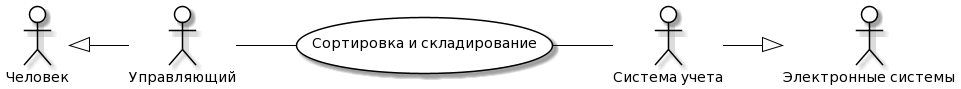

The diagram above was rendered by PlantUML. Its source (embedded in the PNG):
@startuml
skinparam actor {
	BackgroundColor White
	ArrowColor Black
	BorderColor Black
}
skinparam usecase {
	BackgroundColor White
	ArrowColor Black
	BorderColor Black
}
left to right direction
actor P0 as "Человек"
actor M0 as "Электронные системы"
actor P as "Управляющий"
actor M as "Система учета"
usecase A as "Сортировка и складирование"
P -- (A)
(A) -- M
P0 <|-- P
M --|> M0
@enduml